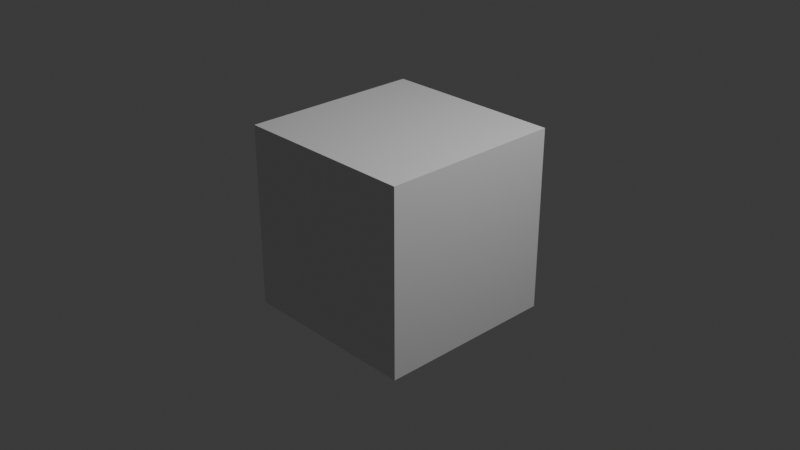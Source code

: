 # Source: Stop_sign.blend  (saved by Blender 4.4.30; exported with 4.5.12 LTS)
import bpy
from mathutils import Matrix  # noqa: F401  (used for matrix-valued properties, if any)

bpy.ops.wm.read_factory_settings(use_empty=True)
scene = bpy.context.scene
scene.name = 'Scene'

# ---- collections
col_collection = bpy.data.collections.new('Collection'); scene.collection.children.link(col_collection)

# ---- materials (node trees are filled in below, after node groups)
mat_material = bpy.data.materials.new('Material')
mat_material.alpha_threshold = 0.0
mat_material.roughness = 0.5
mat_material.line_color = (0.0, 0.0, 0.0, 1.0)

# ---- material node trees
mat_material.use_nodes = True; mat_material.node_tree.nodes.clear()
_N = mat_material.node_tree.nodes; _L = mat_material.node_tree.links
n0 = _N.new('ShaderNodeOutputMaterial'); n0.name = 'Material Output'; n0.location = (300, 300)
n1 = _N.new('ShaderNodeBsdfPrincipled'); n1.name = 'Principled BSDF'; n1.location = (10, 300)
n1.inputs[3].default_value = 1.45
_L.new(n1.outputs[0], n0.inputs[0])
n0.is_active_output = True

# ---- world
world_world = bpy.data.worlds.new('World'); scene.world = world_world
world_world.use_nodes = True; world_world.node_tree.nodes.clear()
_N = world_world.node_tree.nodes; _L = world_world.node_tree.links
n0 = _N.new('ShaderNodeOutputWorld'); n0.name = 'World Output'; n0.location = (300, 300)
n1 = _N.new('ShaderNodeBackground'); n1.name = 'Background'; n1.location = (10, 300)
n1.inputs[0].default_value = (0.05088, 0.05088, 0.05088, 1.0)
_L.new(n1.outputs[0], n0.inputs[0])
n0.is_active_output = True
world_world.color = (0.05088, 0.05088, 0.05088)
world_world.sun_shadow_jitter_overblur = 0.0

# ---- cameras
cam_camera = bpy.data.cameras.new('Camera')
cam_camera.clip_end = 100.0
cam_camera.ortho_scale = 7.314

# ---- lights
light_light = bpy.data.lights.new('Light', 'POINT')
light_light.energy = 1000.0
light_light.shadow_soft_size = 0.1

# ---- meshes
me_cube = bpy.data.meshes.new('Cube')
me_cube.from_pydata([(1.0, 1.0, 1.0), (1.0, 1.0, -1.0), (1.0, -1.0, 1.0), (1.0, -1.0, -1.0), (-1.0, 1.0, 1.0), (-1.0, 1.0, -1.0), (-1.0, -1.0, 1.0), (-1.0, -1.0, -1.0)], [], [(0, 4, 6, 2), (3, 2, 6, 7), (7, 6, 4, 5), (5, 1, 3, 7), (1, 0, 2, 3), (5, 4, 0, 1)])
_uv = me_cube.uv_layers.new(name='UVMap')
_uv.uv.foreach_set('vector', [0.625, 0.5, 0.875, 0.5, 0.875, 0.75, 0.625, 0.75, 0.375, 0.75, 0.625, 0.75, 0.625, 1.0, 0.375, 1.0, 0.375, 0.0, 0.625, 0.0, 0.625, 0.25, 0.375, 0.25, 0.125, 0.5, 0.375, 0.5, 0.375, 0.75, 0.125, 0.75, 0.375, 0.5, 0.625, 0.5, 0.625, 0.75, 0.375, 0.75, 0.375, 0.25, 0.625, 0.25, 0.625, 0.5, 0.375, 0.5])
me_cube.materials.append(mat_material)
me_cube.use_mirror_vertex_groups = False
me_cube.update()
me_cylinder = bpy.data.meshes.new('Cylinder')
me_cylinder.from_pydata([(0.0, 0.19, -0.9), (0.0, 0.19, 0.9), (0.03707, 0.1863, -0.9), (0.03707, 0.1863, 0.9), (0.07271, 0.1755, -0.9), (0.07271, 0.1755, 0.9), (0.1056, 0.158, -0.9), (0.1056, 0.158, 0.9), (0.1344, 0.1344, -0.9), (0.1344, 0.1344, 0.9), (0.158, 0.1056, -0.9), (0.158, 0.1056, 0.9), (0.1755, 0.07271, -0.9), (0.1755, 0.07271, 0.9), (0.1863, 0.03707, -0.9), (0.1863, 0.03707, 0.9), (0.19, 0.0, -0.9), (0.19, 0.0, 0.9), (0.1863, -0.03707, -0.9), (0.1863, -0.03707, 0.9), (0.1755, -0.07271, -0.9), (0.1755, -0.07271, 0.9), (0.158, -0.1056, -0.9), (0.158, -0.1056, 0.9), (0.1344, -0.1344, -0.9), (0.1344, -0.1344, 0.9), (0.1056, -0.158, -0.9), (0.1056, -0.158, 0.9), (0.07271, -0.1755, -0.9), (0.07271, -0.1755, 0.9), (0.03707, -0.1863, -0.9), (0.03707, -0.1863, 0.9), (0.0, -0.19, -0.9), (0.0, -0.19, 0.9), (-0.03707, -0.1863, -0.9), (-0.03707, -0.1863, 0.9), (-0.07271, -0.1755, -0.9), (-0.07271, -0.1755, 0.9), (-0.1056, -0.158, -0.9), (-0.1056, -0.158, 0.9), (-0.1344, -0.1344, -0.9), (-0.1344, -0.1344, 0.9), (-0.158, -0.1056, -0.9), (-0.158, -0.1056, 0.9), (-0.1755, -0.07271, -0.9), (-0.1755, -0.07271, 0.9), (-0.1863, -0.03707, -0.9), (-0.1863, -0.03707, 0.9), (-0.19, 0.0, -0.9), (-0.19, 0.0, 0.9), (-0.1863, 0.03707, -0.9), (-0.1863, 0.03707, 0.9), (-0.1755, 0.07271, -0.9), (-0.1755, 0.07271, 0.9), (-0.158, 0.1056, -0.9), (-0.158, 0.1056, 0.9), (-0.1344, 0.1344, -0.9), (-0.1344, 0.1344, 0.9), (-0.1056, 0.158, -0.9), (-0.1056, 0.158, 0.9), (-0.07271, 0.1755, -0.9), (-0.07271, 0.1755, 0.9), (-0.03707, 0.1863, -0.9), (-0.03707, 0.1863, 0.9)], [], [(0, 1, 3, 2), (2, 3, 5, 4), (4, 5, 7, 6), (6, 7, 9, 8), (8, 9, 11, 10), (10, 11, 13, 12), (12, 13, 15, 14), (14, 15, 17, 16), (16, 17, 19, 18), (18, 19, 21, 20), (20, 21, 23, 22), (22, 23, 25, 24), (24, 25, 27, 26), (26, 27, 29, 28), (28, 29, 31, 30), (30, 31, 33, 32), (32, 33, 35, 34), (34, 35, 37, 36), (36, 37, 39, 38), (38, 39, 41, 40), (40, 41, 43, 42), (42, 43, 45, 44), (44, 45, 47, 46), (46, 47, 49, 48), (48, 49, 51, 50), (50, 51, 53, 52), (52, 53, 55, 54), (54, 55, 57, 56), (56, 57, 59, 58), (58, 59, 61, 60), (3, 1, 63, 61, 59, 57, 55, 53, 51, 49, 47, 45, 43, 41, 39, 37, 35, 33, 31, 29, 27, 25, 23, 21, 19, 17, 15, 13, 11, 9, 7, 5), (60, 61, 63, 62), (62, 63, 1, 0), (0, 2, 4, 6, 8, 10, 12, 14, 16, 18, 20, 22, 24, 26, 28, 30, 32, 34, 36, 38, 40, 42, 44, 46, 48, 50, 52, 54, 56, 58, 60, 62)])
_uv = me_cylinder.uv_layers.new(name='UVMap')
_uv.uv.foreach_set('vector', [1.0, 0.5, 1.0, 1.0, 0.9688, 1.0, 0.9688, 0.5, 0.9688, 0.5, 0.9688, 1.0, 0.9375, 1.0, 0.9375, 0.5, 0.9375, 0.5, 0.9375, 1.0, 0.9062, 1.0, 0.9062, 0.5, 0.9062, 0.5, 0.9062, 1.0, 0.875, 1.0, 0.875, 0.5, 0.875, 0.5, 0.875, 1.0, 0.8438, 1.0, 0.8438, 0.5, 0.8438, 0.5, 0.8438, 1.0, 0.8125, 1.0, 0.8125, 0.5, 0.8125, 0.5, 0.8125, 1.0, 0.7812, 1.0, 0.7812, 0.5, 0.7812, 0.5, 0.7812, 1.0, 0.75, 1.0, 0.75, 0.5, 0.75, 0.5, 0.75, 1.0, 0.7188, 1.0, 0.7188, 0.5, 0.7188, 0.5, 0.7188, 1.0, 0.6875, 1.0, 0.6875, 0.5, 0.6875, 0.5, 0.6875, 1.0, 0.6562, 1.0, 0.6562, 0.5, 0.6562, 0.5, 0.6562, 1.0, 0.625, 1.0, 0.625, 0.5, 0.625, 0.5, 0.625, 1.0, 0.5938, 1.0, 0.5938, 0.5, 0.5938, 0.5, 0.5938, 1.0, 0.5625, 1.0, 0.5625, 0.5, 0.5625, 0.5, 0.5625, 1.0, 0.5312, 1.0, 0.5312, 0.5, 0.5312, 0.5, 0.5312, 1.0, 0.5, 1.0, 0.5, 0.5, 0.5, 0.5, 0.5, 1.0, 0.4688, 1.0, 0.4688, 0.5, 0.4688, 0.5, 0.4688, 1.0, 0.4375, 1.0, 0.4375, 0.5, 0.4375, 0.5, 0.4375, 1.0, 0.4062, 1.0, 0.4062, 0.5, 0.4062, 0.5, 0.4062, 1.0, 0.375, 1.0, 0.375, 0.5, 0.375, 0.5, 0.375, 1.0, 0.3438, 1.0, 0.3438, 0.5, 0.3438, 0.5, 0.3438, 1.0, 0.3125, 1.0, 0.3125, 0.5, 0.3125, 0.5, 0.3125, 1.0, 0.2812, 1.0, 0.2812, 0.5, 0.2812, 0.5, 0.2812, 1.0, 0.25, 1.0, 0.25, 0.5, 0.25, 0.5, 0.25, 1.0, 0.2188, 1.0, 0.2188, 0.5, 0.2188, 0.5, 0.2188, 1.0, 0.1875, 1.0, 0.1875, 0.5, 0.1875, 0.5, 0.1875, 1.0, 0.1562, 1.0, 0.1562, 0.5, 0.1562, 0.5, 0.1562, 1.0, 0.125, 1.0, 0.125, 0.5, 0.125, 0.5, 0.125, 1.0, 0.09375, 1.0, 0.09375, 0.5, 0.09375, 0.5, 0.09375, 1.0, 0.0625, 1.0, 0.0625, 0.5, 0.2968, 0.4854, 0.25, 0.49, 0.2032, 0.4854, 0.1582, 0.4717, 0.1167, 0.4496, 0.08029, 0.4197, 0.05045, 0.3833, 0.02827, 0.3418, 0.01461, 0.2968, 0.01, 0.25, 0.01461, 0.2032, 0.02827, 0.1582, 0.05045, 0.1167, 0.08029, 0.08029, 0.1167, 0.05045, 0.1582, 0.02827, 0.2032, 0.01461, 0.25, 0.01, 0.2968, 0.01461, 0.3418, 0.02827, 0.3833, 0.05045, 0.4197, 0.08029, 0.4496, 0.1167, 0.4717, 0.1582, 0.4854, 0.2032, 0.49, 0.25, 0.4854, 0.2968, 0.4717, 0.3418, 0.4496, 0.3833, 0.4197, 0.4197, 0.3833, 0.4496, 0.3418, 0.4717, 0.0625, 0.5, 0.0625, 1.0, 0.03125, 1.0, 0.03125, 0.5, 0.03125, 0.5, 0.03125, 1.0, 0.0, 1.0, 0.0, 0.5, 0.75, 0.49, 0.7968, 0.4854, 0.8418, 0.4717, 0.8833, 0.4496, 0.9197, 0.4197, 0.9496, 0.3833, 0.9717, 0.3418, 0.9854, 0.2968, 0.99, 0.25, 0.9854, 0.2032, 0.9717, 0.1582, 0.9496, 0.1167, 0.9197, 0.08029, 0.8833, 0.05045, 0.8418, 0.02827, 0.7968, 0.01461, 0.75, 0.01, 0.7032, 0.01461, 0.6582, 0.02827, 0.6167, 0.05045, 0.5803, 0.08029, 0.5504, 0.1167, 0.5283, 0.1582, 0.5146, 0.2032, 0.51, 0.25, 0.5146, 0.2968, 0.5283, 0.3418, 0.5504, 0.3833, 0.5803, 0.4197, 0.6167, 0.4496, 0.6582, 0.4717, 0.7032, 0.4854])
me_cylinder.update()

# ---- objects
ob_cube = bpy.data.objects.new('Cube', me_cube)
ob_light = bpy.data.objects.new('Light', light_light)
ob_camera = bpy.data.objects.new('Camera', cam_camera)
ob_cylinder = bpy.data.objects.new('Cylinder', me_cylinder)

# ---- transforms, parenting, visibility, modifiers, constraints
ob_cube.location = (0.0, 0.0, 0.0)
ob_cube.lock_rotations_4d = False
ob_cube.empty_display_type = 'ARROWS'
ob_cube.lineart.crease_threshold = 0.0
ob_light.location = (4.076, 1.005, 5.904)
ob_light.rotation_euler = (0.6503, 0.05522, 1.866)
ob_light.lock_rotations_4d = False
ob_light.empty_display_type = 'ARROWS'
ob_light.color = (0.0, 0.0, 0.0, 0.0)
ob_light.lineart.crease_threshold = 0.0
ob_camera.location = (7.359, -6.926, 4.958)
ob_camera.rotation_euler = (1.109, 0.0, 0.8149)
ob_camera.lock_rotations_4d = False
ob_camera.empty_display_type = 'ARROWS'
ob_camera.color = (0.0, 0.0, 0.0, 0.0)
ob_camera.display_type = 'WIRE'
ob_camera.lineart.crease_threshold = 0.0
ob_cylinder.location = (0.0, 0.0, 0.0)

# ---- collection membership
col_collection.objects.link(ob_cube)
col_collection.objects.link(ob_light)
col_collection.objects.link(ob_camera)
col_collection.objects.link(ob_cylinder)

# ---- scene / render settings (as saved in the file)
scene.camera = ob_camera
scene.frame_start = 1; scene.frame_end = 250; scene.frame_set(1)
scene.render.engine = 'BLENDER_EEVEE_NEXT'
bpy.context.view_layer.update()
